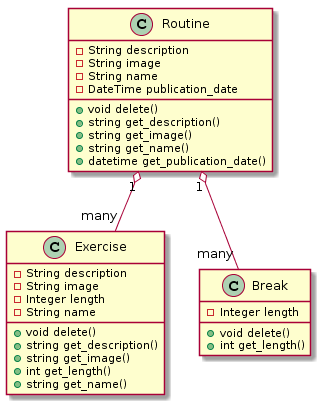

The diagram above was rendered by PlantUML. Its source (embedded in the PNG):
@startuml
Routine "1" o-- "many"  Exercise
Routine "1" o-- "many"  Break

class Routine {
	-String description
	-String image
	-String name
	-DateTime publication_date
	+void delete()
	+string get_description()
	+string get_image()
	+string get_name()
	+datetime get_publication_date()
}

class Exercise {
	-String description
	-String image
	-Integer length
	-String name
	+void delete()
	+string get_description()
	+string get_image()
	+int get_length()
	+string get_name()
}

class Break {
	-Integer length
	+void delete()
	+int get_length()
}
@enduml